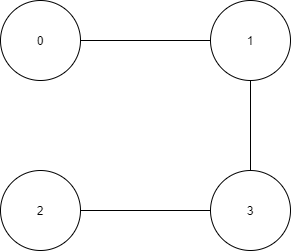

The diagram above was exported from draw.io. Its source (the exported page's mxGraphModel, read from the mxfile embedded in the PNG):
<mxGraphModel dx="518" dy="321" grid="1" gridSize="10" guides="1" tooltips="1" connect="1" arrows="1" fold="1" page="1" pageScale="1" pageWidth="827" pageHeight="1169" math="0" shadow="0">
  <root>
    <mxCell id="0" />
    <mxCell id="1" parent="0" />
    <mxCell id="7" style="rounded=0;orthogonalLoop=1;jettySize=auto;html=1;exitX=1;exitY=0.5;exitDx=0;exitDy=0;entryX=0;entryY=0.5;entryDx=0;entryDy=0;endArrow=none;endFill=0;" parent="1" source="3" target="4" edge="1">
      <mxGeometry relative="1" as="geometry" />
    </mxCell>
    <mxCell id="3" value="0" style="ellipse;whiteSpace=wrap;html=1;aspect=fixed;" parent="1" vertex="1">
      <mxGeometry x="100" y="70" width="80" height="80" as="geometry" />
    </mxCell>
    <mxCell id="4" value="1" style="ellipse;whiteSpace=wrap;html=1;aspect=fixed;" parent="1" vertex="1">
      <mxGeometry x="310" y="70" width="80" height="80" as="geometry" />
    </mxCell>
    <mxCell id="8" style="edgeStyle=none;rounded=0;orthogonalLoop=1;jettySize=auto;html=1;exitX=1;exitY=0.5;exitDx=0;exitDy=0;endArrow=none;endFill=0;" parent="1" source="5" target="6" edge="1">
      <mxGeometry relative="1" as="geometry" />
    </mxCell>
    <mxCell id="5" value="2" style="ellipse;whiteSpace=wrap;html=1;aspect=fixed;" parent="1" vertex="1">
      <mxGeometry x="100" y="240" width="80" height="80" as="geometry" />
    </mxCell>
    <mxCell id="9" style="edgeStyle=none;rounded=0;orthogonalLoop=1;jettySize=auto;html=1;exitX=0.5;exitY=0;exitDx=0;exitDy=0;endArrow=none;endFill=0;" parent="1" source="6" target="4" edge="1">
      <mxGeometry relative="1" as="geometry" />
    </mxCell>
    <mxCell id="6" value="3" style="ellipse;whiteSpace=wrap;html=1;aspect=fixed;" parent="1" vertex="1">
      <mxGeometry x="310" y="240" width="80" height="80" as="geometry" />
    </mxCell>
  </root>
</mxGraphModel>